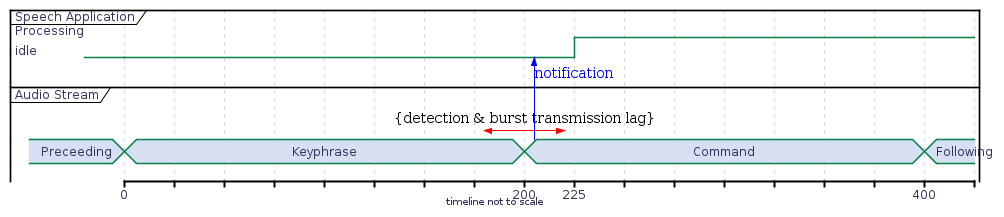

The diagram above was rendered by PlantUML. Its source (embedded in the PNG):
@startuml
hidefootbox
skinparam componentStyle uml2

skinparam defaultFontColor	#33335b

skinparam rectangle {
	color		#d6d6de
	backgroundColor	#ffffff
}

skinparam component {
	backgroundColor	#ffffff
	borderColor	#33335b
	arrowColor	#f05772
}

skinparam interface {
	backgroundColor	#ffffff
	borderColor	#f05772
}

skinparam class {
	backgroundColor	#ffffff
	borderColor	#33335b
	arrowColor	#f05772
}
skinparam stereotypeCBackgroundColor	#6fccdd

skinparam sequence {
	arrowColor		#4a4a86
	lifeLineBorderColor	#f05772
	groupBorderColor	#a1a1ca
	boxBorderColor		#a1a1ca
	dividerBorderColor	#d6d6de
	dividerBorderThickness	1
}
skinparam participant {
	borderColor		#33335b
	backgroundColor		#ffffff
}
skinparam actor {
	borderColor		#33335b
	backgroundColor		#ffffff
}

skinparam state {
	borderColor		#33335b
	backgroundColor		#ffffff
}

skinparam node {
	backgroundColor		#ffffff
}

skinparam note {
	backgroundColor 	#f6ed80
	borderColor		#d6d6de
}
footer: timeline not to scale 
robust "Speech Application" as App
concise "Audio Stream" as Audio

App is idle
Audio is "Preceeding"

@App
0 is idle
+225 is "Processing"

@Audio
0 is Keyphrase
@180 <-> @+40 : {detection & burst transmission lag}
Audio@+25 -> App@+25 : notification
200 is Command
+200 is Following
@enduml